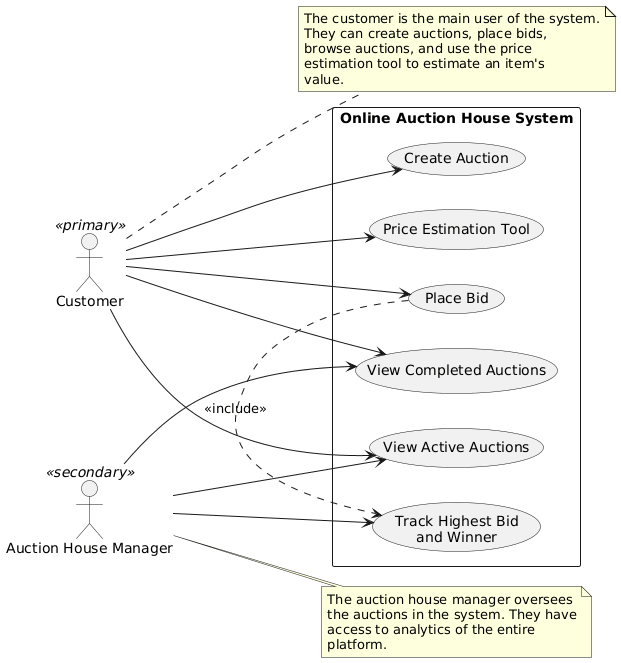

The diagram above was rendered by PlantUML. Its source (embedded in the PNG):
@startuml
left to right direction

actor "Customer" as Customer <<primary>>
actor "Auction House Manager" as Manager <<secondary>>

rectangle "Online Auction House System" {

  usecase "Create Auction" as UC1
  usecase "Place Bid" as UC2
  usecase "View Active Auctions" as UC3
  usecase "View Completed Auctions" as UC4
  usecase "Track Highest Bid\nand Winner" as UC5
  usecase "Price Estimation Tool" as UC6
}

Customer --> UC1
Customer --> UC2
Customer --> UC3
Customer --> UC4
Customer --> UC6

Manager --> UC5
Manager --> UC3
Manager --> UC4

UC2 .> UC5 : <<include>>

note right of Customer
The customer is the main user of the system.
They can create auctions, place bids,
browse auctions, and use the price
estimation tool to estimate an item's
value.
end note

note right of Manager
The auction house manager oversees
the auctions in the system. They have
access to analytics of the entire
platform.
end note
@enduml